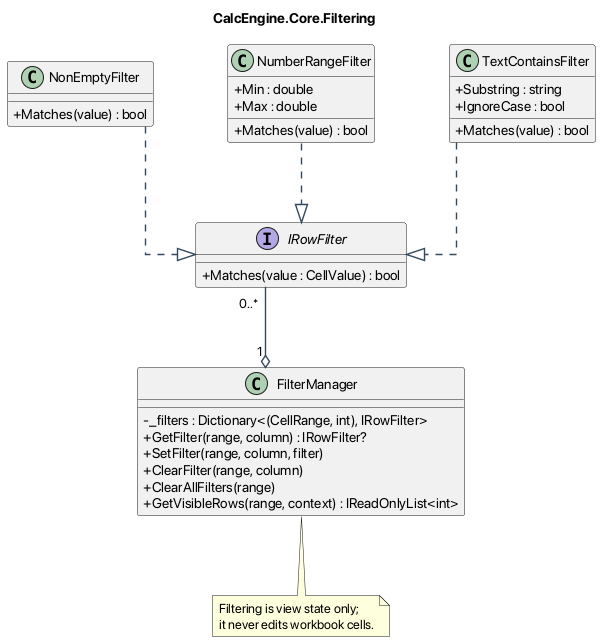

The diagram above was rendered by PlantUML. Its source (embedded in the PNG):
@startuml Filtering
skinparam classAttributeIconSize 0
skinparam linetype ortho
skinparam nodesep 75
skinparam ranksep 80
skinparam ArrowColor #34495E
skinparam ArrowThickness 1.4
top to bottom direction

title CalcEngine.Core.Filtering

interface IRowFilter {
    + Matches(value : CellValue) : bool
}

class FilterManager {
    - _filters : Dictionary<(CellRange, int), IRowFilter>
    + GetFilter(range, column) : IRowFilter?
    + SetFilter(range, column, filter)
    + ClearFilter(range, column)
    + ClearAllFilters(range)
    + GetVisibleRows(range, context) : IReadOnlyList<int>
}

class NonEmptyFilter {
    + Matches(value) : bool
}

class NumberRangeFilter {
    + Min : double
    + Max : double
    + Matches(value) : bool
}

class TextContainsFilter {
    + Substring : string
    + IgnoreCase : bool
    + Matches(value) : bool
}

NonEmptyFilter ..|> IRowFilter
NumberRangeFilter ..|> IRowFilter
TextContainsFilter ..|> IRowFilter
FilterManager "1" o-up- "0..*" IRowFilter

NonEmptyFilter -[hidden]right- NumberRangeFilter
NumberRangeFilter -[hidden]right- TextContainsFilter
FilterManager -[hidden]down- IRowFilter

note bottom of FilterManager
  Filtering is view state only;
  it never edits workbook cells.
end note

@enduml